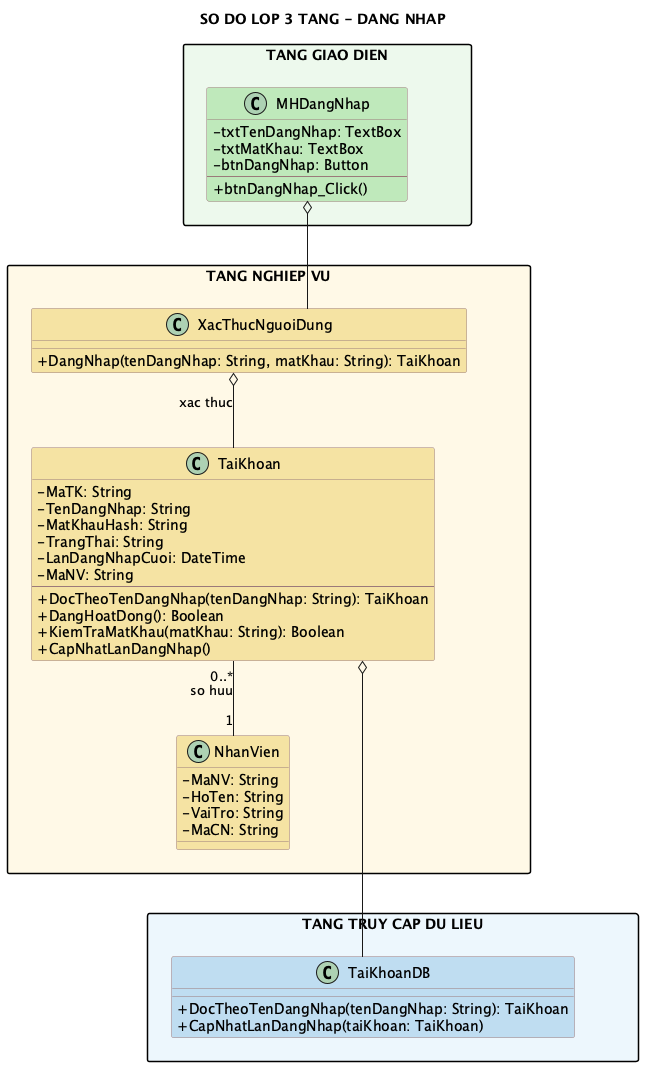

The diagram above was rendered by PlantUML. Its source (embedded in the PNG):
@startuml
title SO DO LOP 3 TANG - DANG NHAP

top to bottom direction
skinparam shadowing false
skinparam linetype ortho
skinparam nodesep 55
skinparam ranksep 75
skinparam packageStyle rectangle
skinparam classAttributeIconSize 0
skinparam class {
  BackgroundColor #FFFACD
  BorderColor #9B7B7B
}

package "TANG GIAO DIEN" as GUI_LAYER #EDF9EC {
  class MHDangNhap #BFE8BA {
    - txtTenDangNhap: TextBox
    - txtMatKhau: TextBox
    - btnDangNhap: Button
    --
    + btnDangNhap_Click()
  }

}

package "TANG NGHIEP VU" as BUS_LAYER #FFF9E6 {
  class XacThucNguoiDung #F4E3A2 {
    + DangNhap(tenDangNhap: String, matKhau: String): TaiKhoan
  }

  class TaiKhoan #F4E3A2 {
    - MaTK: String
    - TenDangNhap: String
    - MatKhauHash: String
    - TrangThai: String
    - LanDangNhapCuoi: DateTime
    - MaNV: String
    --
    + DocTheoTenDangNhap(tenDangNhap: String): TaiKhoan
    + DangHoatDong(): Boolean
    + KiemTraMatKhau(matKhau: String): Boolean
    + CapNhatLanDangNhap()
  }

  class NhanVien #F4E3A2 {
    - MaNV: String
    - HoTen: String
    - VaiTro: String
    - MaCN: String
  }
}

package "TANG TRUY CAP DU LIEU" as DAL_LAYER #EDF6FC {
  class TaiKhoanDB #BFDCF0 {
    + DocTheoTenDangNhap(tenDangNhap: String): TaiKhoan
    + CapNhatLanDangNhap(taiKhoan: TaiKhoan)
  }
}

' Giao dien su dung use case.
MHDangNhap o-- XacThucNguoiDung

' Lop dieu phoi tap hop cac lop nghiep vu lien quan.
XacThucNguoiDung o-- TaiKhoan : xac thuc
TaiKhoan "0..*" -- "1" NhanVien : so huu

' Aggregation giua business va data access.
TaiKhoan o-- TaiKhoanDB

GUI_LAYER -[hidden]down- BUS_LAYER
BUS_LAYER -[hidden]down- DAL_LAYER
XacThucNguoiDung -[hidden]down- TaiKhoanDB
NhanVien -[hidden]down- TaiKhoanDB
@enduml